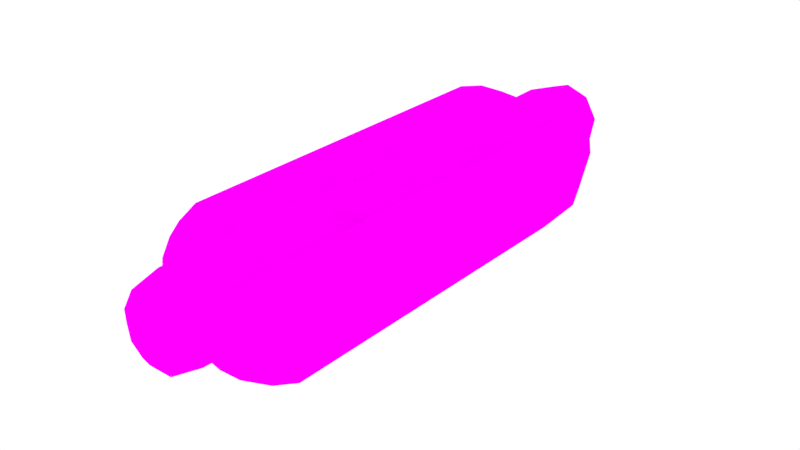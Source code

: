 # Source: Hotdog.blend  (saved by Blender 2.76.0; exported with 4.5.12 LTS)
import bpy
from mathutils import Matrix  # noqa: F401  (used for matrix-valued properties, if any)

bpy.ops.wm.read_factory_settings(use_empty=True)
scene = bpy.context.scene
scene.name = 'Scene'

# ---- collections
col_collection_1 = bpy.data.collections.new('Collection 1'); scene.collection.children.link(col_collection_1)

# ---- images (referenced by path relative to the original .blend; pixels are not part of the script)
import os
ASSET_DIR = os.environ.get("B2B_ASSET_DIR", "")  # directory of the original .blend (textures are referenced by path, not embedded)
HERE = os.path.dirname(os.path.abspath(__file__))  # packed textures are extracted next to this script under _unpacked/

def load_image(name, relpath, width, height, colorspace="sRGB"):
    """Load a texture the original file referenced (path relative to the .blend, or extracted next to this script)."""
    p = next((c for c in (os.path.join(HERE, relpath), os.path.join(ASSET_DIR, relpath)) if relpath and os.path.exists(c)), "")
    if p:
        img = bpy.data.images.load(p, check_existing=True)
        img.name = name
    else:  # same state as the original file: an image datablock whose file is absent (Cycles renders it pink)
        img = bpy.data.images.new(name, width, height)
        img.source = "FILE"
        img.filepath = "//" + (relpath or name)
    img.colorspace_settings.name = colorspace
    return img
img_hotdogtexture_png = load_image('HotDogTexture.png', 'Textures/HotDogTexture.png', 1024, 1024, 'sRGB')

# ---- materials (node trees are filled in below, after node groups)
mat_material_002 = bpy.data.materials.new('Material.002')
mat_material_002.alpha_threshold = 0.0
mat_material_002.roughness = 0.5

# ---- material node trees
mat_material_002.use_nodes = True; mat_material_002.node_tree.nodes.clear()
_N = mat_material_002.node_tree.nodes; _L = mat_material_002.node_tree.links
n0 = _N.new('ShaderNodeOutputMaterial'); n0.name = 'Material Output'; n0.location = (300, 300)
n1 = _N.new('ShaderNodeBsdfDiffuse'); n1.name = 'Diffuse BSDF'; n1.location = (10, 300)
n2 = _N.new('ShaderNodeTexImage'); n2.name = 'Image Texture'; n2.location = (-180, 300)
n2.width = 140
n2.image = img_hotdogtexture_png
_L.new(n1.outputs[0], n0.inputs[0])
_L.new(n2.outputs[0], n1.inputs[0])
n0.is_active_output = True

# ---- world
world_world = bpy.data.worlds.new('World'); scene.world = world_world
world_world.color = (1.0, 1.0, 1.0)
world_world.use_sun_shadow = False
world_world.sun_shadow_jitter_overblur = 0.0
world_world.cycles.sampling_method = 'MANUAL'
world_world.cycles.sample_map_resolution = 256

# ---- meshes
me_cylinder_001 = bpy.data.meshes.new('Cylinder.001')
me_cylinder_001.from_pydata([(0.1986, 0.4082, 2.99e-09), (0.1739, 0.4647, 0.0004404), (0.1669, 0.4647, 0.04639), (0.1907, 0.4082, 0.05082), (0.172, 0.4082, -0.1108), (0.1331, 0.5111, 0.03293), (0.1907, -2.221e-09, 0.05082), (0.1986, 7.214e-16, -1.65e-08), (0.1342, 0.4647, 0.08963), (0.1506, 0.4647, -0.09969), (0.172, 4.841e-09, -0.1108), (0.1387, 0.5111, -0.004214), (0.107, 0.5111, 0.06788), (0.1533, 0.4082, 0.09865), (0.1533, -4.312e-09, 0.09865), (0.1907, -0.4082, 0.05082), (0.1986, -0.4082, -3.27e-08), (0.09931, 0.4082, -0.1918), (0.172, -0.4082, -0.1108), (0.09931, 8.385e-09, -0.1918), (0.1042, 0.5375, -0.002472), (0.1, 0.5375, 0.02543), (0.0804, 0.5375, 0.05169), (0.1128, 0.4082, 0.08192), (0.1128, -3.581e-09, 0.08192), (0.1533, -0.4082, 0.09865), (0.1669, -0.4647, 0.04639), (0.09872, 0.4647, 0.0745), (0.07872, 0.5111, 0.05566), (0.1201, 0.5111, -0.07114), (0.08694, 0.4647, -0.173), (0.1739, -0.4647, 0.0004404), (0.09931, -0.4082, -0.1918), (3.28e-08, 9.682e-09, -0.2215), (3.28e-08, 0.4082, -0.2215), (0.0902, 0.5375, -0.05275), (0.07109, 0.5375, 0.04767), (0.05208, 0.5375, -0.09726), (2.506e-08, 0.5375, -0.1136), (-0.05208, 0.5375, -0.09726), (-0.0902, 0.5375, -0.05275), (-0.1042, 0.5375, -0.002472), (-0.1, 0.5375, 0.02543), (-0.0804, 0.5375, 0.05169), (-0.07279, 0.5375, 0.0484), (-0.09642, 0.5375, 0.00748), (-0.08491, 0.5375, -0.05774), (-0.03418, 0.5375, -0.1003), (0.03205, 0.5375, -0.1003), (0.08279, 0.5375, -0.05774), (0.09429, 0.5375, 0.00748), (0.06805, -2.151e-09, 0.04455), (0.07052, 0.4082, 0.04662), (0.1128, -0.4082, 0.08192), (0.1342, -0.4647, 0.08963), (0.1506, -0.4647, -0.09969), (3.28e-08, -0.4082, -0.2215), (-0.09931, 8.385e-09, -0.1918), (-0.09931, 0.4082, -0.1918), (0.06933, 0.5111, -0.1304), (0.09458, 0.5729, 0.007531), (0.0698, 0.5231, 0.04967), (2.878e-08, 0.5111, -0.1521), (-0.06933, 0.5111, -0.1304), (-0.1201, 0.5111, -0.07114), (-0.1387, 0.5111, -0.004214), (-0.1331, 0.5111, 0.03293), (-0.107, 0.5111, 0.06788), (-0.07132, 0.5211, 0.05069), (-0.0967, 0.5729, 0.007531), (-0.08517, 0.5729, -0.05789), (-0.03428, 0.5729, -0.1006), (0.03215, 0.5729, -0.1006), (0.08304, 0.5729, -0.05789), (0.06958, 0.448, 0.04888), (0.05831, -3.093e-09, 0.06142), (0.07052, -0.4082, 0.04662), (0.09872, -0.4647, 0.0745), (0.1331, -0.5111, 0.03293), (0.107, -0.5111, 0.06788), (0.0695, 0.4647, 0.04929), (0.07029, 0.5061, 0.04855), (3.62e-08, 0.4647, -0.1998), (0.1387, -0.5111, -0.004214), (0.08694, -0.4647, -0.173), (-0.09931, -0.4082, -0.1918), (-0.172, 4.841e-09, -0.1108), (-0.172, 0.4082, -0.1108), (0.06136, 0.5729, 0.06506), (-0.08694, 0.4647, -0.173), (-0.1506, 0.4647, -0.09969), (-0.1739, 0.4647, 0.0004404), (-0.1669, 0.4647, 0.04639), (-0.1342, 0.4647, 0.08963), (-0.07872, 0.5111, 0.05566), (-0.06349, 0.5729, 0.06506), (-0.08267, 0.6392, 0.005056), (-0.07283, 0.6392, -0.05077), (-0.02941, 0.6392, -0.0872), (0.02728, 0.6392, -0.0872), (0.0707, 0.6392, -0.05077), (0.08054, 0.6392, 0.005056), (0.07043, 0.5111, 0.0484), (0.06442, -0.2042, 0.05402), (0.06587, -0.206, 0.05153), (0.06458, -0.2097, 0.05382), (0.06958, -0.448, 0.04888), (0.07872, -0.5111, 0.05566), (0.1201, -0.5111, -0.07114), (3.62e-08, -0.4647, -0.1998), (-0.172, -0.4082, -0.1108), (-0.1986, 4.761e-15, -1.089e-07), (-0.1986, 0.4082, -8.943e-08), (0.0522, 0.6392, 0.05415), (-0.09872, 0.4647, 0.0745), (-0.07184, 0.5111, 0.04963), (-0.07092, 0.4647, 0.05051), (-0.05433, 0.6392, 0.05415), (-0.04969, 0.66, -0.0007589), (-0.04383, 0.66, -0.03402), (-0.01795, 0.66, -0.05573), (0.01583, 0.66, -0.05573), (0.0417, 0.66, -0.03402), (0.04756, 0.66, -0.0007589), (-0.001063, 0.5729, 0.08778), (-0.001063, 0.4211, 0.08652), (0.002229, 0.4281, 0.08538), (0.006145, 0.435, 0.08402), (0.01069, 0.443, 0.08243), (0.02198, 0.4504, 0.07838), (0.02719, 0.4532, 0.07651), (0.03586, 0.4455, 0.07329), (0.03389, 0.441, 0.07397), (0.02696, 0.4287, 0.07639), (0.01839, 0.4115, 0.07936), (0.002839, 0.3855, 0.08481), (0.0001765, 0.3817, 0.08574), (-0.0009648, 0.3809, 0.08615), (-0.001063, 0.3808, 0.08619), (-0.001063, 0.2862, 0.0854), (0.03022, 0.2556, 0.07376), (0.055, 0.2285, 0.06452), (0.05303, 0.2088, 0.06507), (0.05057, 0.1845, 0.06577), (0.04901, 0.1748, 0.06625), (0.04772, 0.1673, 0.06666), (0.04337, 0.1622, 0.0682), (0.03898, 0.1585, 0.06977), (0.0195, 0.1421, 0.07672), (-0.001063, 0.1292, 0.0841), (-0.001063, 0.04817, 0.08343), (0.003375, 0.04474, 0.08178), (0.01048, 0.0395, 0.07915), (0.02118, 0.0317, 0.0752), (0.03878, 0.01754, 0.06867), (0.04853, 0.009648, 0.06506), (0.04957, -3.232e-09, 0.0646), (0.0595, -0.2245, 0.06285), (0.06136, -0.5729, 0.06506), (0.05936, -0.1978, 0.06268), (0.0695, -0.4647, 0.04929), (0.07029, -0.5061, 0.04855), (0.0804, -0.5375, 0.05169), (0.1, -0.5375, 0.02543), (0.1042, -0.5375, -0.002472), (0.0902, -0.5375, -0.05275), (0.06933, -0.5111, -0.1304), (-0.08694, -0.4647, -0.173), (-0.1986, -0.4082, -1.251e-07), (-0.1907, -2.221e-09, 0.05082), (-0.1907, 0.4082, 0.05082), (-0.001063, 0.6392, 0.07353), (0.03068, 0.66, 0.02849), (-0.1533, 0.4082, 0.09865), (-0.1128, 0.4082, 0.08192), (-0.07126, 0.4776, 0.05011), (-0.07196, 0.4082, 0.04782), (-0.0328, 0.66, 0.02849), (-0.01939, 0.6672, -0.006102), (-0.01718, 0.6672, -0.01864), (-0.007429, 0.6672, -0.02682), (0.005302, 0.6672, -0.02682), (0.01505, 0.6672, -0.01864), (0.01726, 0.6672, -0.006102), (-0.06084, 0.07637, 0.06191), (-0.05665, 0.08952, 0.06354), (-0.04037, 0.1401, 0.06989), (-0.02379, 0.1538, 0.07603), (-0.009376, 0.1632, 0.08136), (-0.001063, 0.1684, 0.08443), (-0.001063, 0.2509, 0.08511), (-0.00588, 0.2535, 0.08338), (-0.02083, 0.2684, 0.07806), (-0.02874, 0.2799, 0.07528), (-0.04834, 0.344, 0.06867), (-0.04949, 0.3477, 0.06829), (-0.02131, 0.393, 0.07892), (-0.01966, 0.3956, 0.07954), (-0.01859, 0.3976, 0.07995), (-0.01758, 0.399, 0.08033), (-0.003177, 0.4193, 0.08574), (-0.001315, 0.3803, 0.08609), (-0.02322, 0.3424, 0.07781), (-0.01913, 0.3319, 0.07921), (-0.01347, 0.3184, 0.08115), (-0.00661, 0.2994, 0.08349), (-0.002237, 0.2876, 0.08499), (-0.008943, 0.1226, 0.08118), (-0.01961, 0.09589, 0.07707), (-0.02813, 0.07509, 0.0738), (-0.01122, 0.05823, 0.07981), (0.05184, -0.0202, 0.06394), (0.05475, -0.04418, 0.06308), (0.02048, -0.06244, 0.0757), (-0.001063, -0.07248, 0.08363), (-0.001063, -0.1429, 0.08421), (0.01098, -0.1561, 0.07994), (0.01976, -0.1634, 0.07681), (0.03774, -0.1785, 0.07039), (0.05827, -0.1969, 0.06307), (-0.001063, -0.5729, 0.08778), (0.05688, -0.2303, 0.06385), (0.04673, -0.2523, 0.06773), (0.02906, -0.2706, 0.07431), (0.01742, -0.2787, 0.07861), (0.007557, -0.2858, 0.08226), (-0.001063, -0.2877, 0.08542), (-0.001063, -0.3852, 0.08623), (0.02777, -0.4139, 0.07597), (0.05337, -0.446, 0.06692), (0.05453, -0.4546, 0.06657), (0.05444, -0.4551, 0.0666), (0.05083, -0.4658, 0.06801), (0.05027, -0.4663, 0.06821), (0.04849, -0.4676, 0.06887), (0.03933, -0.4747, 0.07227), (0.03894, -0.475, 0.07241), (0.03041, -0.4755, 0.07552), (0.02791, -0.4753, 0.07643), (0.02045, -0.4715, 0.07911), (0.005023, -0.4546, 0.08459), (-0.001063, -0.4481, 0.08675), (0.0698, -0.5231, 0.04967), (0.07043, -0.5111, 0.0484), (-0.07279, -0.5375, 0.0484), (-0.0804, -0.5375, 0.05169), (-0.1, -0.5375, 0.02543), (-0.1042, -0.5375, -0.002472), (-0.0902, -0.5375, -0.05275), (-0.05208, -0.5375, -0.09726), (2.506e-08, -0.5375, -0.1136), (0.05208, -0.5375, -0.09726), (0.07109, -0.5375, 0.04767), (0.09429, -0.5375, 0.00748), (0.08279, -0.5375, -0.05774), (0.03205, -0.5375, -0.1003), (-0.03418, -0.5375, -0.1003), (-0.08491, -0.5375, -0.05774), (-0.09642, -0.5375, 0.00748), (2.878e-08, -0.5111, -0.1521), (-0.1506, -0.4647, -0.09969), (-0.1907, -0.4082, 0.05082), (-0.1533, -4.312e-09, 0.09865), (-0.001063, 0.66, 0.04004), (0.0109, 0.6672, 0.004924), (-0.07186, 0.4287, 0.04832), (-0.06241, 0.06991, 0.05909), (-0.01303, 0.6672, 0.004924), (-0.001063, 0.6672, 0.009278), (0.001898, 0.171, 0.08337), (0.01807, 0.1841, 0.07759), (0.01923, 0.1935, 0.07725), (0.0224, 0.219, 0.07631), (0.01399, 0.2296, 0.07946), (-0.007311, -0.07618, 0.08139), (-0.007486, -0.07625, 0.08132), (-0.008197, -0.07654, 0.08107), (-0.02207, -0.1088, 0.07629), (-0.02373, -0.1127, 0.07572), (-0.02075, -0.116, 0.07683), (-0.06349, -0.5729, 0.06506), (-0.01309, -0.438, 0.08229), (-0.02964, -0.4243, 0.07615), (-0.05605, -0.3954, 0.06629), (-0.05933, -0.3687, 0.06488), (-0.06228, -0.3458, 0.06362), (-0.001063, -0.6392, 0.07353), (0.0522, -0.6392, 0.05415), (-0.008208, -0.2947, 0.08287), (-0.01209, -0.3107, 0.08159), (-0.01918, -0.3391, 0.07925), (-0.01657, -0.3455, 0.08025), (-0.007664, -0.3769, 0.08375), (-0.0967, -0.5729, 0.007531), (-0.07132, -0.5211, 0.05069), (-0.1331, -0.5111, 0.03293), (-0.107, -0.5111, 0.06788), (-0.1387, -0.5111, -0.004214), (-0.1201, -0.5111, -0.07114), (-0.06933, -0.5111, -0.1304), (0.09458, -0.5729, 0.007531), (0.08304, -0.5729, -0.05789), (0.03215, -0.5729, -0.1006), (-0.03428, -0.5729, -0.1006), (-0.08517, -0.5729, -0.05789), (-0.1739, -0.4647, 0.0004403), (-0.1533, -0.4082, 0.09865), (-0.1128, -3.581e-09, 0.08192), (-0.06948, -2.204e-09, 0.04575), (-0.06043, -3.093e-09, 0.06142), (-0.06235, 0.06794, 0.05916), (-0.06265, 0.06838, 0.05865), (-0.06267, 0.06843, 0.05862), (-0.06271, 0.06853, 0.05854), (-0.06265, 0.06888, 0.05865), (-0.06259, 0.06913, 0.05875), (-0.06262, -0.3422, 0.06297), (-0.06225, -0.3409, 0.06359), (-0.07196, -0.4082, 0.04782), (-0.05433, -0.6392, 0.05415), (-0.001063, -0.66, 0.04004), (0.03068, -0.66, 0.02849), (0.08054, -0.6392, 0.005056), (-0.07872, -0.5111, 0.05566), (-0.1342, -0.4647, 0.08963), (-0.1669, -0.4647, 0.04639), (0.0707, -0.6392, -0.05077), (0.02728, -0.6392, -0.0872), (-0.02941, -0.6392, -0.0872), (-0.07283, -0.6392, -0.05077), (-0.08267, -0.6392, 0.005056), (-0.1128, -0.4082, 0.08192), (-0.06078, 0.06562, 0.06184), (-0.07092, -0.4647, 0.05051), (-0.001063, -0.2435, 0.08505), (-0.001063, -0.193, 0.08463), (-0.006652, -0.1905, 0.08258), (-0.01553, -0.1829, 0.07928), (-0.02791, -0.1724, 0.07469), (-0.02991, -0.1698, 0.07394), (-0.03407, -0.1645, 0.07238), (-0.04273, -0.1484, 0.06909), (-0.05019, -0.1345, 0.06626), (-0.05324, -0.1268, 0.06509), (-0.05645, -0.1186, 0.06385), (-0.04585, -0.08771, 0.06746), (-0.04006, -0.07127, 0.06943), (-0.03668, -0.06728, 0.07062), (-0.03471, -0.06564, 0.07133), (-0.01984, -0.05378, 0.07664), (-0.0107, -0.04901, 0.07993), (-0.001357, -0.04384, 0.08329), (-0.001063, -0.04379, 0.08339), (-0.001063, -4.037e-09, 0.08303), (-0.05232, -0.3132, 0.06697), (-0.03678, -0.2752, 0.07231), (-0.02314, -0.2629, 0.07717), (-0.0328, -0.66, 0.02849), (-0.001063, -0.6672, 0.009278), (0.0109, -0.6672, 0.004923), (0.04756, -0.66, -0.0007589), (-0.07184, -0.5111, 0.04963), (-0.09872, -0.4647, 0.0745), (0.0417, -0.66, -0.03402), (0.01583, -0.66, -0.05573), (-0.01795, -0.66, -0.05573), (-0.04383, -0.66, -0.03402), (-0.04969, -0.66, -0.0007589), (-0.001063, 0.01086, 0.08312), (-0.002774, 0.01138, 0.0825), (-0.01086, 0.01668, 0.0796), (-0.02034, 0.02303, 0.0762), (-0.02357, 0.02632, 0.07506), (-0.03177, 0.03457, 0.07214), (-0.04003, 0.04344, 0.06921), (-0.07186, -0.4287, 0.04832), (-0.0001282, -0.2425, 0.0847), (0.01483, -0.2193, 0.07906), (0.01816, -0.215, 0.07782), (0.008178, -0.2035, 0.08135), (0.0108, -3.849e-09, 0.07871), (-0.00011, -0.04301, 0.08304), (0.01112, -0.03518, 0.07889), (0.02303, -0.02657, 0.07448), (0.01619, -0.006821, 0.07681), (0.01497, -0.003593, 0.07722), (-0.01303, -0.6672, 0.004923), (-0.01939, -0.6672, -0.006102), (-0.01718, -0.6672, -0.01864), (-0.007429, -0.6672, -0.02682), (0.005302, -0.6672, -0.02682), (0.01505, -0.6672, -0.01864), (0.01726, -0.6672, -0.006102), (-0.07126, -0.4776, 0.05011), (0.006367, 0.003833, 0.08036), (-0.009453, -0.3776, 0.09122), (-0.0269, -0.3397, 0.08698), (0.05519, -0.4446, 0.07552), (-0.01907, -0.3812, 0.102), (0.05281, -0.4464, 0.08675), (-0.01142, -0.2925, 0.08676), (-0.03906, -0.3405, 0.09025), (0.0545, -0.4547, 0.0846), (0.05643, -0.4532, 0.07552), (0.04582, -0.2521, 0.09212), (0.04631, -0.4515, 0.09497), (-0.03222, -0.3863, 0.1059), (0.04925, -0.4587, 0.09125), (0.05286, -0.4643, 0.08046), (0.05391, -0.4634, 0.07552), (0.05286, -0.4643, 0.07058), (0.03649, -0.2502, 0.1024), (0.04923, -0.2528, 0.07803), (-0.02016, -0.2866, 0.0896), (-0.05123, -0.3414, 0.08698), (0.03744, -0.4583, 0.09798), (0.04207, -0.4643, 0.09368), (0.05, -0.4665, 0.08408), (0.0651, -0.2061, 0.07678), (0.06881, -0.2054, 0.06269), (-0.04536, -0.3913, 0.102), (0.02857, -0.4652, 0.09497), (0.0349, -0.4699, 0.09125), (0.0461, -0.4695, 0.08541), (0.03933, -0.4747, 0.08046), (0.02374, -0.2475, 0.1062), (0.05496, -0.208, 0.08709), (-0.0289, -0.2806, 0.08676), (-0.06013, -0.342, 0.07806), (0.02207, -0.4703, 0.08675), (0.02964, -0.474, 0.0846), (0.04219, -0.4725, 0.08408), (0.008653, -0.1565, 0.08877), (-0.05498, -0.395, 0.09122), (0.011, -0.2448, 0.1024), (0.04112, -0.2106, 0.09087), (4.353e-05, -0.1581, 0.09753), (-0.0353, -0.2762, 0.07902), (-0.06339, -0.3423, 0.06586), (-0.0585, -0.3963, 0.07652), (0.03829, -0.4756, 0.07552), (-0.02603, -0.1131, 0.08666), (-0.02343, -0.1127, 0.07683), (0.001671, -0.2429, 0.09212), (0.02727, -0.2132, 0.08709), (-0.01172, -0.1603, 0.1007), (-0.03311, -0.1144, 0.09386), (-0.01053, -0.07616, 0.09138), (-0.008078, -0.07656, 0.08154), (-0.02348, -0.1625, 0.09753), (-0.04279, -0.1162, 0.09649), (-0.01721, -0.07505, 0.09858), (0.0537, -0.0436, 0.07828), (0.056, -0.04488, 0.06844), (-0.03209, -0.1641, 0.08877), (-0.05246, -0.1179, 0.09386), (-0.02635, -0.07354, 0.1012), (0.0474, -0.04011, 0.08547), (0.04692, 0.009014, 0.07828), (0.04937, 0.009981, 0.06844), (-0.05955, -0.1192, 0.08666), (-0.03524, -0.1647, 0.07681), (-0.03549, -0.07203, 0.09858), (0.03881, -0.03533, 0.08811), (0.04022, 0.006371, 0.08547), (0.00149, 0.04419, 0.08914), (-0.06214, -0.1197, 0.07683), (-0.04218, -0.07092, 0.09138), (0.03021, -0.03056, 0.08547), (0.03108, 0.002762, 0.08811), (-0.005394, 0.0422, 0.09634), (-0.02931, 0.07486, 0.07828), (-0.05955, -0.1192, 0.06699), (-0.04462, -0.07052, 0.08154), (0.02392, -0.02707, 0.07828), (0.02193, -0.0008475, 0.08547), (-0.0148, 0.03948, 0.09898), (-0.03638, 0.07352, 0.08547), (-0.009927, 0.1231, 0.08542), (-0.04218, -0.07092, 0.07171), (0.01523, -0.00349, 0.07828), (-0.0242, 0.03676, 0.09634), (-0.04604, 0.07169, 0.08811), (-0.01616, 0.1266, 0.09262), (0.04962, 0.1682, 0.08752), (0.05173, 0.1662, 0.07807), (-0.03109, 0.03476, 0.08914), (-0.0557, 0.06986, 0.08547), (-0.02467, 0.1314, 0.09526), (0.04355, 0.1721, 0.09431), (0.04932, 0.1666, 0.06848), (0.05362, 0.2281, 0.07772), (0.05601, 0.2288, 0.06844), (-0.06277, 0.06851, 0.07828), (-0.03361, 0.03404, 0.07931), (-0.03318, 0.1361, 0.09262), (0.03514, 0.1768, 0.09662), (0.0471, 0.2262, 0.08452), (-0.00295, 0.2874, 0.08776), (-0.008258, 0.2859, 0.09329), (-0.06536, 0.06802, 0.06844), (-0.03941, 0.1396, 0.08542), (0.02665, 0.181, 0.09382), (0.03819, 0.2236, 0.087), (-0.01551, 0.2838, 0.09531), (0.02928, 0.221, 0.08452), (-0.02276, 0.2816, 0.09329), (-0.02702, 0.3432, 0.08169), (-0.06277, 0.06851, 0.05861), (-0.04169, 0.1409, 0.07559), (0.02035, 0.1837, 0.08666), (0.02276, 0.2191, 0.07772), (-0.02807, 0.2801, 0.08776), (-0.03453, 0.3447, 0.08374), (-0.04203, 0.3462, 0.08169), (-0.03001, 0.2795, 0.08021), (-0.00196, 0.3877, 0.09166), (0.002385, 0.3857, 0.08673), (-0.04752, 0.3473, 0.07609), (-0.007896, 0.3903, 0.09347), (0.0263, 0.4293, 0.08479), (-0.01383, 0.393, 0.09166), (-0.04953, 0.3477, 0.06844), (0.02311, 0.4321, 0.08906), (0.02748, 0.4282, 0.07897), (-0.01818, 0.395, 0.08673), (0.01873, 0.436, 0.09062), (0.03539, 0.4459, 0.07566), (0.03352, 0.4476, 0.07815), (0.01436, 0.4398, 0.08906), (-0.01977, 0.3957, 0.07999), (0.03097, 0.4498, 0.07906), (0.02843, 0.4521, 0.07815), (0.01116, 0.4426, 0.08479)], [], [(1, 2, 3, 0), (0, 4, 9, 1), (2, 1, 11, 5), (3, 6, 7, 0), (2, 8, 13, 3), (0, 7, 10, 4), (5, 12, 8, 2), (13, 14, 6, 3), (15, 16, 7, 6), (1, 9, 29, 11), (4, 17, 30, 9), (16, 18, 10, 7), (4, 10, 19, 17), (5, 11, 20, 21), (12, 5, 21, 22), (23, 24, 14, 13), (25, 15, 6, 14), (15, 26, 31, 16), (8, 27, 23, 13), (12, 28, 27, 8), (16, 31, 55, 18), (18, 32, 19, 10), (17, 19, 33, 34), (11, 29, 35, 20), (36, 22, 21, 20, 35, 37, 38, 39, 40, 41, 42, 43, 44, 45, 46, 47, 48, 49, 50), (12, 22, 36, 61, 28), (51, 24, 23, 52), (53, 25, 14, 24), (25, 54, 26, 15), (9, 30, 59, 29), (17, 34, 82, 30), (18, 55, 84, 32), (32, 56, 33, 19), (34, 33, 57, 58), (29, 59, 37, 35), (59, 62, 38, 37), (62, 63, 39, 38), (63, 64, 40, 39), (64, 65, 41, 40), (65, 66, 42, 41), (66, 67, 43, 42), (44, 43, 67, 94, 68), (45, 44, 68, 115, 175, 116, 265, 176, 266, 184, 95, 69), (45, 69, 70, 46), (46, 70, 71, 47), (47, 71, 72, 48), (48, 72, 73, 49), (49, 73, 60, 50), (52, 23, 27, 74), (76, 53, 24, 51), (53, 77, 54, 25), (26, 78, 83, 31), (54, 79, 78, 26), (80, 27, 28, 81), (31, 83, 108, 55), (32, 84, 109, 56), (56, 85, 57, 33), (34, 58, 89, 82), (58, 57, 86, 87), (62, 59, 30, 82), (63, 62, 82, 89), (64, 63, 89, 90), (65, 64, 90, 91), (66, 65, 91, 92), (67, 66, 92, 93), (70, 69, 96, 97), (71, 70, 97, 98), (72, 71, 98, 99), (73, 72, 99, 100), (60, 73, 100, 101), (102, 28, 61), (74, 27, 80), (76, 51, 75, 103, 104, 105), (106, 77, 53, 76), (77, 107, 79, 54), (102, 61, 36, 50, 60, 88, 75, 51, 52, 74, 80, 81), (81, 28, 102), (55, 108, 166, 84), (56, 109, 167, 85), (85, 110, 86, 57), (58, 87, 90, 89), (87, 86, 111, 112), (88, 60, 101, 113), (93, 114, 94, 67), (68, 94, 115), (69, 95, 117, 96), (97, 96, 118, 119), (98, 97, 119, 120), (99, 98, 120, 121), (100, 99, 121, 122), (101, 100, 122, 123), (124, 125, 126, 127, 128, 129, 130, 131, 132, 133, 134, 135, 136, 137, 138, 139, 140, 141, 142, 143, 144, 145, 146, 147, 148, 149, 150, 151, 152, 153, 154, 155, 156, 75, 88), (103, 75, 159), (252, 242, 243, 161, 160, 106, 76, 105, 157, 158, 300, 253), (160, 77, 106), (161, 107, 77, 160), (79, 162, 163, 78), (78, 163, 164, 83), (79, 107, 242, 252, 162), (83, 164, 165, 108), (84, 166, 259, 109), (85, 167, 260, 110), (110, 168, 111, 86), (87, 112, 91, 90), (112, 111, 169, 170), (124, 88, 113, 171), (113, 101, 123, 172), (92, 91, 112, 170), (93, 92, 170, 173), (114, 93, 173, 174), (115, 94, 114, 175), (95, 124, 171, 117), (96, 117, 177, 118), (119, 118, 178, 179), (120, 119, 179, 180), (121, 120, 180, 181), (122, 121, 181, 182), (123, 122, 182, 183), (95, 184, 185, 186, 187, 188, 189, 190, 191, 192, 193, 194, 195, 196, 197, 198, 199, 200, 125, 124), (139, 138, 201, 202, 203, 204, 205, 206), (150, 149, 207, 208, 209, 210), (159, 75, 156, 211, 212, 213, 214, 215, 216, 217, 218, 219), (220, 158, 157, 221, 222, 223, 224, 225, 226, 227, 228, 229, 230, 231, 232, 233, 234, 235, 236, 237, 238, 239, 240, 241), (243, 107, 161), (244, 245, 246, 247, 248, 249, 250, 251, 165, 164, 163, 162, 252, 253, 254, 255, 256, 257, 258), (108, 165, 251, 166), (109, 259, 299, 167), (110, 260, 305, 168), (168, 261, 169, 111), (170, 169, 262, 173), (171, 113, 172, 263), (172, 123, 183, 264), (116, 114, 174, 265), (175, 114, 116), (117, 171, 263, 177), (118, 177, 267, 178), (268, 264, 183, 182, 181, 180, 179, 178, 267), (190, 189, 269, 270, 271, 272, 273), (215, 214, 274, 275, 276, 277, 278, 279), (280, 220, 241, 281, 282, 283, 284, 285), (220, 286, 287, 158), (227, 226, 288, 289, 290, 291, 292), (242, 107, 243), (293, 280, 285, 316, 317, 309, 308, 318, 375, 333, 393, 361, 294, 244, 258), (244, 294, 323, 296, 245), (295, 246, 245, 296), (297, 247, 246, 295), (298, 248, 247, 297), (299, 249, 248, 298), (259, 250, 249, 299), (166, 251, 250, 259), (253, 300, 301, 254), (254, 301, 302, 255), (255, 302, 303, 256), (256, 303, 304, 257), (257, 304, 293, 258), (167, 299, 298, 260), (168, 305, 325, 261), (261, 306, 262, 169), (173, 262, 307, 174), (263, 172, 264, 268), (265, 174, 176), (176, 308, 309, 310, 311, 312, 313, 314, 315, 266), (177, 263, 268, 267), (280, 319, 286, 220), (286, 320, 321, 287), (158, 287, 322, 300), (296, 324, 325, 295), (295, 325, 305, 297), (297, 305, 260, 298), (300, 322, 326, 301), (301, 326, 327, 302), (302, 327, 328, 303), (303, 328, 329, 304), (304, 329, 330, 293), (261, 325, 324, 306), (306, 331, 307, 262), (176, 174, 307, 308), (310, 309, 332), (334, 335, 336, 337, 338, 339, 340, 341, 342, 343, 344, 345, 346, 347, 348, 349, 350, 351, 352, 353, 309, 317, 354, 355, 356), (293, 330, 319, 280), (319, 357, 320, 286), (320, 358, 359, 321), (287, 321, 360, 322), (361, 323, 294), (324, 296, 323, 362), (322, 360, 363, 326), (326, 363, 364, 327), (327, 364, 365, 328), (328, 365, 366, 329), (329, 366, 367, 330), (306, 324, 362, 331), (308, 307, 331, 318), (332, 309, 353, 368, 369, 370, 371, 372, 373, 374), (335, 334, 376, 377, 378, 379), (380, 353, 352, 381, 382, 383, 384, 385), (330, 367, 357, 319), (357, 386, 358, 320), (358, 386, 387, 388, 389, 390, 391, 392, 359), (321, 359, 392, 360), (393, 362, 323, 361), (360, 392, 391, 363), (363, 391, 390, 364), (364, 390, 389, 365), (365, 389, 388, 366), (366, 388, 387, 367), (318, 331, 375), (368, 353, 380, 394), (375, 331, 362, 333), (367, 387, 386, 357), (333, 362, 393), (291, 395, 292), (290, 396, 398, 395, 291), (292, 395, 399, 397, 228, 227), (289, 396, 290), (228, 397, 229), (288, 400, 396, 289), (395, 398, 405, 399), (396, 401, 406, 398), (397, 399, 402, 403), (229, 397, 403, 230), (225, 404, 411, 400, 288, 226), (396, 400, 413, 401), (399, 405, 407, 402), (403, 402, 408, 409), (230, 403, 409, 410, 231), (224, 412, 404, 225), (398, 406, 415, 405), (401, 414, 420, 406), (405, 415, 416, 407), (402, 407, 417, 408), (409, 408, 233, 232, 410), (231, 410, 232), (400, 411, 425, 413), (404, 418, 426, 411), (223, 412, 224), (412, 419, 418, 404), (401, 413, 427, 414), (415, 421, 422, 416), (407, 416, 423, 417), (222, 412, 223), (412, 221, 157, 105, 104, 419), (406, 420, 421, 415), (414, 428, 433, 420), (421, 429, 430, 422), (416, 422, 431, 423), (423, 431, 424, 234, 233, 408, 417), (413, 425, 434, 427), (411, 426, 435, 425), (418, 432, 436, 426), (217, 418, 419, 218), (221, 412, 222), (419, 104, 103, 159, 219), (414, 427, 437, 428), (420, 433, 429, 421), (238, 430, 429, 239), (422, 430, 424, 431), (234, 424, 235), (216, 432, 418, 217), (218, 419, 219), (428, 438, 439, 433), (429, 433, 439, 281, 241, 240), (237, 440, 424, 430, 238), (429, 240, 239), (235, 424, 440, 236), (427, 434, 443, 437), (425, 435, 444, 434), (426, 436, 445, 435), (432, 441, 446, 436), (279, 442, 441, 432, 216, 215), (428, 437, 355, 354, 438), (281, 439, 282), (236, 440, 237), (278, 442, 279), (439, 438, 316, 285, 284), (282, 439, 283), (355, 437, 443, 356), (434, 444, 378, 377, 443), (435, 445, 449, 444), (436, 446, 450, 445), (441, 447, 451, 446), (442, 448, 447, 441), (277, 442, 278), (316, 438, 354, 317), (283, 439, 284), (356, 443, 376, 334), (276, 448, 442, 277), (376, 443, 377), (378, 444, 449, 379), (445, 450, 455, 449), (446, 451, 456, 450), (447, 452, 457, 451), (213, 453, 452, 447, 448, 274, 214), (275, 448, 276), (379, 449, 454, 336, 335), (448, 275, 274), (212, 453, 213), (449, 455, 460, 454), (336, 454, 337), (450, 456, 462, 455), (451, 457, 463, 456), (452, 458, 464, 457), (453, 459, 458, 452), (211, 453, 212), (337, 454, 461, 338), (453, 211, 156, 155, 459), (454, 460, 466, 461), (455, 462, 467, 460), (338, 461, 339), (456, 463, 468, 462), (457, 464, 469, 463), (458, 465, 470, 464), (152, 458, 459, 153), (154, 459, 155), (339, 461, 340), (151, 465, 458, 152), (153, 459, 154), (340, 461, 466, 341), (460, 467, 473, 466), (462, 468, 474, 381, 352, 351, 467), (463, 469, 475, 468), (464, 470, 476, 469), (465, 471, 477, 470), (465, 151, 150, 210), (341, 466, 472, 342), (209, 471, 465, 210), (466, 473, 479, 472), (342, 472, 343), (473, 467, 351, 350), (468, 475, 480, 474), (381, 474, 382), (469, 476, 481, 475), (470, 477, 482, 476), (471, 478, 483, 477), (208, 471, 209), (343, 472, 344), (473, 350, 349), (382, 474, 383), (207, 478, 471, 208), (344, 472, 479, 345), (348, 479, 473, 349), (383, 474, 480, 384), (475, 481, 486, 369, 368, 394, 480), (476, 482, 487, 481), (477, 483, 488, 482), (478, 484, 489, 483), (148, 485, 484, 478, 207, 149), (345, 479, 346), (347, 479, 348), (384, 480, 385), (147, 490, 485, 148), (346, 479, 347), (385, 480, 394, 380), (481, 487, 493, 486), (369, 486, 370), (482, 488, 495, 487), (483, 489, 496, 488), (484, 491, 497, 489), (485, 492, 491, 484), (146, 490, 147), (142, 485, 490, 143), (370, 486, 494, 371), (141, 492, 485, 142), (145, 490, 146), (143, 490, 144), (486, 493, 500, 494), (487, 495, 501, 493), (371, 494, 372), (488, 496, 502, 495), (489, 497, 503, 496), (497, 491, 498, 499), (491, 492, 140, 139, 206, 498), (140, 492, 141), (144, 490, 145), (372, 494, 373), (503, 497, 499, 504), (203, 499, 498, 204), (205, 498, 206), (373, 494, 500, 374), (493, 501, 509, 500), (495, 502, 510, 501), (496, 503, 505, 502), (505, 503, 504, 506), (499, 507, 513, 504), (202, 507, 499, 203), (204, 498, 205), (374, 500, 508, 311, 310, 332), (511, 505, 506, 512, 191, 190, 273), (504, 513, 514, 506), (507, 202, 201), (508, 500, 509, 185, 184, 266, 315), (311, 508, 312), (509, 501, 510, 269, 189, 188), (272, 511, 273), (511, 510, 502, 505), (506, 514, 518, 512), (191, 512, 515, 192), (507, 516, 519, 513), (507, 201, 138, 137, 517, 516), (508, 315, 314), (185, 509, 186), (312, 508, 313), (509, 188, 187), (269, 510, 270), (271, 511, 272), (270, 510, 511, 271), (512, 518, 522, 515), (192, 515, 193), (513, 519, 521, 514), (136, 517, 137), (517, 520, 523, 516), (313, 508, 314), (186, 509, 187), (514, 521, 525, 518), (193, 515, 522, 194), (516, 523, 526, 519), (135, 517, 136), (520, 517, 135, 134, 524), (518, 525, 530, 522), (194, 522, 195), (519, 526, 529, 521), (523, 520, 527, 528), (131, 527, 520, 524, 132), (521, 529, 533, 126, 125, 200, 525), (195, 522, 530, 196), (526, 523, 528, 531), (133, 524, 134), (130, 532, 531, 528, 527, 131), (132, 524, 133), (530, 525, 200, 199), (196, 530, 197), (529, 526, 531, 532), (129, 533, 529, 532, 130), (126, 533, 127), (530, 199, 198), (197, 530, 198), (128, 533, 129), (127, 533, 128)])
_uv = me_cylinder_001.uv_layers.new(name='UVMap')
_uv.uv.foreach_set('vector', [0.5336, 0.5102, 0.4977, 0.5102, 0.4977, 0.4742, 0.5336, 0.4742, 0.4977, 0.4742, 0.5336, 0.4742, 0.5336, 0.5102, 0.4977, 0.5102, 0.4977, 0.4742, 0.5336, 0.4742, 0.5336, 0.5102, 0.4977, 0.5102, 0.4977, 0.4742, 0.5336, 0.4742, 0.5336, 0.5102, 0.4977, 0.5102, 0.5336, 0.5102, 0.4977, 0.5102, 0.4977, 0.4742, 0.5336, 0.4742, 0.4977, 0.4742, 0.5336, 0.4742, 0.5336, 0.5102, 0.4977, 0.5102, 0.5336, 0.5102, 0.4977, 0.5102, 0.4977, 0.4742, 0.5336, 0.4742, 0.4977, 0.4742, 0.5336, 0.4742, 0.5336, 0.5102, 0.4977, 0.5102, 0.4977, 0.4742, 0.5336, 0.4742, 0.5336, 0.5102, 0.4977, 0.5102, 0.4977, 0.4742, 0.5336, 0.4742, 0.5336, 0.5102, 0.4977, 0.5102, 0.4977, 0.4742, 0.5336, 0.4742, 0.5336, 0.5102, 0.4977, 0.5102, 0.4977, 0.4742, 0.5336, 0.4742, 0.5336, 0.5102, 0.4977, 0.5102, 0.4977, 0.4742, 0.5336, 0.4742, 0.5336, 0.5102, 0.4977, 0.5102, 0.4977, 0.4742, 0.5336, 0.4742, 0.5336, 0.5102, 0.4977, 0.5102, 0.4977, 0.4742, 0.5336, 0.4742, 0.5336, 0.5102, 0.4977, 0.5102, 0.4977, 0.4742, 0.5336, 0.4742, 0.5336, 0.5102, 0.4977, 0.5102, 0.4977, 0.4742, 0.5336, 0.4742, 0.5336, 0.5102, 0.4977, 0.5102, 0.4977, 0.4742, 0.5336, 0.4742, 0.5336, 0.5102, 0.4977, 0.5102, 0.5336, 0.5102, 0.4977, 0.5102, 0.4977, 0.4742, 0.5336, 0.4742, 0.5336, 0.5102, 0.4977, 0.5102, 0.4977, 0.4742, 0.5336, 0.4742, 0.4977, 0.4742, 0.5336, 0.4742, 0.5336, 0.5102, 0.4977, 0.5102, 0.4977, 0.4742, 0.5336, 0.4742, 0.5336, 0.5102, 0.4977, 0.5102, 0.4977, 0.4742, 0.5336, 0.4742, 0.5336, 0.5102, 0.4977, 0.5102, 0.4977, 0.4742, 0.5336, 0.4742, 0.5336, 0.5102, 0.4977, 0.5102, 0.5269, 0.5056, 0.5297, 0.5034, 0.5331, 0.4962, 0.5331, 0.4882, 0.5297, 0.481, 0.5234, 0.476, 0.5156, 0.4742, 0.5078, 0.476, 0.5016, 0.481, 0.4981, 0.4882, 0.4981, 0.4962, 0.5016, 0.5034, 0.5038, 0.5052, 0.4996, 0.4922, 0.5024, 0.4805, 0.5105, 0.4759, 0.5204, 0.4759, 0.5285, 0.4807, 0.5312, 0.4926, 0.5336, 0.4742, 0.5336, 0.5102, 0.5179, 0.5102, 0.4977, 0.4906, 0.4977, 0.4742, 0.5336, 0.4959, 0.5336, 0.5102, 0.4977, 0.5102, 0.4977, 0.4967, 0.4977, 0.4742, 0.5336, 0.4742, 0.5336, 0.5102, 0.4977, 0.5102, 0.4977, 0.4742, 0.5336, 0.4742, 0.5336, 0.5102, 0.4977, 0.5102, 0.4977, 0.4742, 0.5336, 0.4742, 0.5336, 0.5102, 0.4977, 0.5102, 0.4977, 0.4742, 0.5336, 0.4742, 0.5336, 0.5102, 0.4977, 0.5102, 0.4977, 0.4742, 0.5336, 0.4742, 0.5336, 0.5102, 0.4977, 0.5102, 0.4977, 0.4742, 0.5336, 0.4742, 0.5336, 0.5102, 0.4977, 0.5102, 0.4977, 0.4742, 0.5336, 0.4742, 0.5336, 0.5102, 0.4977, 0.5102, 0.4977, 0.4742, 0.5336, 0.4742, 0.5336, 0.5102, 0.4977, 0.5102, 0.4977, 0.4742, 0.5336, 0.4742, 0.5336, 0.5102, 0.4977, 0.5102, 0.4977, 0.4742, 0.5336, 0.4742, 0.5336, 0.5102, 0.4977, 0.5102, 0.4977, 0.4742, 0.5336, 0.4742, 0.5336, 0.5102, 0.4977, 0.5102, 0.4977, 0.4742, 0.5336, 0.4742, 0.5336, 0.5102, 0.4977, 0.5102, 0.4977, 0.4742, 0.5336, 0.4742, 0.5336, 0.5102, 0.4977, 0.5102, 0.4977, 0.4742, 0.5336, 0.4742, 0.5336, 0.5102, 0.4977, 0.5102, 0.5105, 0.5102, 0.4977, 0.5102, 0.4977, 0.4742, 0.5336, 0.4742, 0.5336, 0.4878, 0.2773, 0.9375, 0.2773, 0.9375, 0.2773, 0.9375, 0.2773, 0.9375, 0.2773, 0.9375, 0.2773, 0.9375, 0.2773, 0.9375, 0.2773, 0.9375, 0.2773, 0.9375, 0.2773, 0.9375, 0.2773, 0.9375, 0.2773, 0.9375, 0.2773, 0.9375, 0.2773, 0.9375, 0.2773, 0.9375, 0.2773, 0.9375, 0.2773, 0.9375, 0.2773, 0.9375, 0.2773, 0.9375, 0.2773, 0.9375, 0.2773, 0.9375, 0.2773, 0.9375, 0.2773, 0.9375, 0.2773, 0.9375, 0.2773, 0.9375, 0.2773, 0.9375, 0.2773, 0.9375, 0.2773, 0.9375, 0.2773, 0.9375, 0.2773, 0.9375, 0.2773, 0.9375, 0.2773, 0.9375, 0.5201, 0.4742, 0.5336, 0.4742, 0.5336, 0.5102, 0.5221, 0.4996, 0.5201, 0.4742, 0.5336, 0.4742, 0.5336, 0.5102, 0.5193, 0.5102, 0.4977, 0.4742, 0.5336, 0.4742, 0.5336, 0.5102, 0.4977, 0.5102, 0.4977, 0.4742, 0.5336, 0.4742, 0.5336, 0.5102, 0.4977, 0.5102, 0.4977, 0.4742, 0.5336, 0.4742, 0.5336, 0.5102, 0.4977, 0.5102, 0.523, 0.4742, 0.5336, 0.4742, 0.5336, 0.5102, 0.5291, 0.5063, 0.4977, 0.4742, 0.5336, 0.4742, 0.5336, 0.5102, 0.4977, 0.5102, 0.4977, 0.4742, 0.5336, 0.4742, 0.5336, 0.5102, 0.4977, 0.5102, 0.4977, 0.4742, 0.5336, 0.4742, 0.5336, 0.5102, 0.4977, 0.5102, 0.4977, 0.4742, 0.5336, 0.4742, 0.5336, 0.5102, 0.4977, 0.5102, 0.4977, 0.4742, 0.5336, 0.4742, 0.5336, 0.5102, 0.4977, 0.5102, 0.5336, 0.5102, 0.4977, 0.5102, 0.4977, 0.4742, 0.5336, 0.4742, 0.5336, 0.5102, 0.4977, 0.5102, 0.4977, 0.4742, 0.5336, 0.4742, 0.5336, 0.5102, 0.4977, 0.5102, 0.4977, 0.4742, 0.5336, 0.4742, 0.5336, 0.5102, 0.4977, 0.5102, 0.4977, 0.4742, 0.5336, 0.4742, 0.5336, 0.5102, 0.4977, 0.5102, 0.4977, 0.4742, 0.5336, 0.4742, 0.5336, 0.5102, 0.4977, 0.5102, 0.4977, 0.4742, 0.5336, 0.4742, 0.2773, 0.9375, 0.2773, 0.9375, 0.2773, 0.9375, 0.2773, 0.9375, 0.2773, 0.9375, 0.2773, 0.9375, 0.2773, 0.9375, 0.2773, 0.9375, 0.2773, 0.9375, 0.2773, 0.9375, 0.2773, 0.9375, 0.2773, 0.9375, 0.2773, 0.9375, 0.2773, 0.9375, 0.2773, 0.9375, 0.2773, 0.9375, 0.2773, 0.9375, 0.2773, 0.9375, 0.2773, 0.9375, 0.2773, 0.9375, 0.5298, 0.4742, 0.5336, 0.4742, 0.5336, 0.4906, 0.5221, 0.4996, 0.5336, 0.5102, 0.523, 0.5102, 0.2773, 0.9375, 0.2773, 0.9375, 0.2773, 0.9375, 0.2773, 0.9375, 0.2773, 0.9375, 0.2773, 0.9375, 0.523, 0.4987, 0.5336, 0.5102, 0.4977, 0.5102, 0.4977, 0.4967, 0.4977, 0.4742, 0.5336, 0.4742, 0.5336, 0.5102, 0.4977, 0.5102, 0.2773, 0.9375, 0.2773, 0.9375, 0.2773, 0.9375, 0.2773, 0.9375, 0.2773, 0.9375, 0.2773, 0.9375, 0.2773, 0.9375, 0.2773, 0.9375, 0.2773, 0.9375, 0.2773, 0.9375, 0.2773, 0.9375, 0.2773, 0.9375, 0.5291, 0.5063, 0.5336, 0.5102, 0.5298, 0.5102, 0.4977, 0.4742, 0.5336, 0.4742, 0.5336, 0.5102, 0.4977, 0.5102, 0.4977, 0.4742, 0.5336, 0.4742, 0.5336, 0.5102, 0.4977, 0.5102, 0.4977, 0.4742, 0.5336, 0.4742, 0.5336, 0.5102, 0.4977, 0.5102, 0.4977, 0.4742, 0.5336, 0.4742, 0.5336, 0.5102, 0.4977, 0.5102, 0.4977, 0.4742, 0.5336, 0.4742, 0.5336, 0.5102, 0.4977, 0.5102, 0.2773, 0.9375, 0.2773, 0.9375, 0.2773, 0.9375, 0.2773, 0.9375, 0.4977, 0.4742, 0.5336, 0.4742, 0.5336, 0.5102, 0.4977, 0.5102, 0.4977, 0.4878, 0.4977, 0.4742, 0.5008, 0.4742, 0.2773, 0.9375, 0.2773, 0.9375, 0.2773, 0.9375, 0.2773, 0.9375, 0.2773, 0.9375, 0.2773, 0.9375, 0.2773, 0.9375, 0.2773, 0.9375, 0.2773, 0.9375, 0.2773, 0.9375, 0.2773, 0.9375, 0.2773, 0.9375, 0.2773, 0.9375, 0.2773, 0.9375, 0.2773, 0.9375, 0.2773, 0.9375, 0.2773, 0.9375, 0.2773, 0.9375, 0.2773, 0.9375, 0.2773, 0.9375, 0.2773, 0.9375, 0.2773, 0.9375, 0.2773, 0.9375, 0.2773, 0.9375, 0.2773, 0.9375, 0.2773, 0.9375, 0.2773, 0.9375, 0.2773, 0.9375, 0.2773, 0.9375, 0.2773, 0.9375, 0.2773, 0.9375, 0.2773, 0.9375, 0.2773, 0.9375, 0.2773, 0.9375, 0.2773, 0.9375, 0.2773, 0.9375, 0.2773, 0.9375, 0.2773, 0.9375, 0.2773, 0.9375, 0.2773, 0.9375, 0.2773, 0.9375, 0.2773, 0.9375, 0.2773, 0.9375, 0.2773, 0.9375, 0.2773, 0.9375, 0.2773, 0.9375, 0.2773, 0.9375, 0.2773, 0.9375, 0.2773, 0.9375, 0.2773, 0.9375, 0.2773, 0.9375, 0.2773, 0.9375, 0.2773, 0.9375, 0.2773, 0.9375, 0.2773, 0.9375, 0.2773, 0.9375, 0.2773, 0.9375, 0.2773, 0.9375, 0.2773, 0.9375, 0.2773, 0.9375, 0.2773, 0.9375, 0.2773, 0.9375, 0.2773, 0.9375, 0.2773, 0.9375, 0.2773, 0.9375, 0.2773, 0.9375, 0.2773, 0.9375, 0.2773, 0.9375, 0.2773, 0.9375, 0.2773, 0.9375, 0.2773, 0.9375, 0.2773, 0.9375, 0.2773, 0.9375, 0.2773, 0.9375, 0.5336, 0.4995, 0.5336, 0.5102, 0.523, 0.4987, 0.5297, 0.5056, 0.5336, 0.5102, 0.4977, 0.5102, 0.4977, 0.4995, 0.4977, 0.4742, 0.5336, 0.4742, 0.5336, 0.5102, 0.4977, 0.5102, 0.4977, 0.4742, 0.5336, 0.4742, 0.5336, 0.5102, 0.4977, 0.5102, 0.4977, 0.5102, 0.4977, 0.4742, 0.514, 0.4742, 0.5336, 0.4944, 0.5336, 0.5102, 0.4977, 0.4742, 0.5336, 0.4742, 0.5336, 0.5102, 0.4977, 0.5102, 0.4977, 0.4742, 0.5336, 0.4742, 0.5336, 0.5102, 0.4977, 0.5102, 0.4977, 0.4742, 0.5336, 0.4742, 0.5336, 0.5102, 0.4977, 0.5102, 0.4977, 0.4742, 0.5336, 0.4742, 0.5336, 0.5102, 0.4977, 0.5102, 0.4977, 0.4742, 0.5336, 0.4742, 0.5336, 0.5102, 0.4977, 0.5102, 0.4977, 0.4742, 0.5336, 0.4742, 0.5336, 0.5102, 0.4977, 0.5102, 0.2773, 0.9375, 0.2773, 0.9375, 0.2773, 0.9375, 0.2773, 0.9375, 0.2773, 0.9375, 0.2773, 0.9375, 0.2773, 0.9375, 0.2773, 0.9375, 0.5336, 0.5102, 0.4977, 0.5102, 0.4977, 0.4742, 0.5336, 0.4742, 0.5336, 0.5102, 0.4977, 0.5102, 0.4977, 0.4742, 0.5336, 0.4742, 0.5336, 0.5102, 0.4977, 0.5102, 0.4977, 0.4742, 0.5336, 0.4742, 0.5008, 0.5102, 0.4977, 0.5102, 0.4977, 0.4742, 0.506, 0.4842, 0.2773, 0.9375, 0.2773, 0.9375, 0.2773, 0.9375, 0.2773, 0.9375, 0.2773, 0.9375, 0.2773, 0.9375, 0.2773, 0.9375, 0.2773, 0.9375, 0.2773, 0.9375, 0.2773, 0.9375, 0.2773, 0.9375, 0.2773, 0.9375, 0.2773, 0.9375, 0.2773, 0.9375, 0.2773, 0.9375, 0.2773, 0.9375, 0.2773, 0.9375, 0.2773, 0.9375, 0.2773, 0.9375, 0.2773, 0.9375, 0.2773, 0.9375, 0.2773, 0.9375, 0.2773, 0.9375, 0.2773, 0.9375, 0.2773, 0.9375, 0.2773, 0.9375, 0.2773, 0.9375, 0.2773, 0.9375, 0.2773, 0.9375, 0.2773, 0.9375, 0.2773, 0.9375, 0.2773, 0.9375, 0.2773, 0.9375, 0.2773, 0.9375, 0.2773, 0.9375, 0.2773, 0.9375, 0.2773, 0.9375, 0.2773, 0.9375, 0.2773, 0.9375, 0.2773, 0.9375, 0.2773, 0.9375, 0.2773, 0.9375, 0.2773, 0.9375, 0.2773, 0.9375, 0.2773, 0.9375, 0.2773, 0.9375, 0.2773, 0.9375, 0.2773, 0.9375, 0.2773, 0.9375, 0.2773, 0.9375, 0.2773, 0.9375, 0.2773, 0.9375, 0.2773, 0.9375, 0.2773, 0.9375, 0.2773, 0.9375, 0.2773, 0.9375, 0.2773, 0.9375, 0.2773, 0.9375, 0.2773, 0.9375, 0.2773, 0.9375, 0.2773, 0.9375, 0.2773, 0.9375, 0.2773, 0.9375, 0.2773, 0.9375, 0.2773, 0.9375, 0.2773, 0.9375, 0.2773, 0.9375, 0.2773, 0.9375, 0.2773, 0.9375, 0.2773, 0.9375, 0.2773, 0.9375, 0.2773, 0.9375, 0.2773, 0.9375, 0.2773, 0.9375, 0.2773, 0.9375, 0.2773, 0.9375, 0.2773, 0.9375, 0.2773, 0.9375, 0.2773, 0.9375, 0.2773, 0.9375, 0.2773, 0.9375, 0.2773, 0.9375, 0.2773, 0.9375, 0.2773, 0.9375, 0.2773, 0.9375, 0.2773, 0.9375, 0.2773, 0.9375, 0.2773, 0.9375, 0.2773, 0.9375, 0.2773, 0.9375, 0.2773, 0.9375, 0.2773, 0.9375, 0.2773, 0.9375, 0.2773, 0.9375, 0.2773, 0.9375, 0.2773, 0.9375, 0.2773, 0.9375, 0.2773, 0.9375, 0.5336, 0.5064, 0.5336, 0.5102, 0.5297, 0.5056, 0.5274, 0.5052, 0.5297, 0.5034, 0.5331, 0.4962, 0.5331, 0.4882, 0.5297, 0.481, 0.5234, 0.476, 0.5156, 0.4742, 0.5078, 0.476, 0.5016, 0.481, 0.4981, 0.4882, 0.4981, 0.4962, 0.5016, 0.5034, 0.5043, 0.5056, 0.5001, 0.4926, 0.5028, 0.4807, 0.5108, 0.4759, 0.5207, 0.4759, 0.5288, 0.4805, 0.5316, 0.4922, 0.4977, 0.4742, 0.5336, 0.4742, 0.5336, 0.5102, 0.4977, 0.5102, 0.4977, 0.4742, 0.5336, 0.4742, 0.5336, 0.5102, 0.4977, 0.5102, 0.4977, 0.4742, 0.5336, 0.4742, 0.5336, 0.5102, 0.4977, 0.5102, 0.4977, 0.4742, 0.5336, 0.4742, 0.5336, 0.5102, 0.4977, 0.5102, 0.4977, 0.4742, 0.5336, 0.4742, 0.5336, 0.5102, 0.4977, 0.5102, 0.2773, 0.9375, 0.2773, 0.9375, 0.2773, 0.9375, 0.2773, 0.9375, 0.2773, 0.9375, 0.2773, 0.9375, 0.2773, 0.9375, 0.2773, 0.9375, 0.5078, 0.5102, 0.4977, 0.5102, 0.4977, 0.4742, 0.5097, 0.4872, 0.506, 0.4842, 0.4977, 0.4742, 0.5078, 0.4742, 0.2773, 0.9375, 0.2773, 0.9375, 0.2773, 0.9375, 0.2773, 0.9375, 0.2773, 0.9375, 0.2773, 0.9375, 0.2773, 0.9375, 0.2773, 0.9375, 0.2773, 0.9375, 0.2773, 0.9375, 0.2773, 0.9375, 0.2773, 0.9375, 0.2773, 0.9375, 0.2773, 0.9375, 0.2773, 0.9375, 0.2773, 0.9375, 0.2773, 0.9375, 0.2773, 0.9375, 0.2773, 0.9375, 0.2773, 0.9375, 0.2773, 0.9375, 0.2773, 0.9375, 0.2773, 0.9375, 0.2773, 0.9375, 0.2773, 0.9375, 0.2773, 0.9375, 0.2773, 0.9375, 0.2773, 0.9375, 0.2773, 0.9375, 0.2773, 0.9375, 0.2773, 0.9375, 0.2773, 0.9375, 0.2773, 0.9375, 0.2773, 0.9375, 0.2773, 0.9375, 0.2773, 0.9375, 0.2773, 0.9375, 0.2773, 0.9375, 0.2773, 0.9375, 0.2773, 0.9375, 0.2773, 0.9375, 0.2773, 0.9375, 0.2773, 0.9375, 0.2773, 0.9375, 0.2773, 0.9375, 0.2773, 0.9375, 0.2773, 0.9375, 0.2773, 0.9375, 0.2773, 0.9375, 0.2773, 0.9375, 0.2773, 0.9375, 0.514, 0.5102, 0.4977, 0.5102, 0.4977, 0.5064, 0.2773, 0.9375, 0.2773, 0.9375, 0.2773, 0.9375, 0.2773, 0.9375, 0.2773, 0.9375, 0.2773, 0.9375, 0.2773, 0.9375, 0.2773, 0.9375, 0.2773, 0.9375, 0.2773, 0.9375, 0.2773, 0.9375, 0.2773, 0.9375, 0.2773, 0.9375, 0.2773, 0.9375, 0.2773, 0.9375, 0.5336, 0.4871, 0.5112, 0.5102, 0.4977, 0.5102, 0.4977, 0.4742, 0.5336, 0.4742, 0.4977, 0.4742, 0.5336, 0.4742, 0.5336, 0.5102, 0.4977, 0.5102, 0.4977, 0.4742, 0.5336, 0.4742, 0.5336, 0.5102, 0.4977, 0.5102, 0.4977, 0.4742, 0.5336, 0.4742, 0.5336, 0.5102, 0.4977, 0.5102, 0.4977, 0.4742, 0.5336, 0.4742, 0.5336, 0.5102, 0.4977, 0.5102, 0.4977, 0.4742, 0.5336, 0.4742, 0.5336, 0.5102, 0.4977, 0.5102, 0.4977, 0.4742, 0.5336, 0.4742, 0.5336, 0.5102, 0.4977, 0.5102, 0.2773, 0.9375, 0.2773, 0.9375, 0.2773, 0.9375, 0.2773, 0.9375, 0.2773, 0.9375, 0.2773, 0.9375, 0.2773, 0.9375, 0.2773, 0.9375, 0.2773, 0.9375, 0.2773, 0.9375, 0.2773, 0.9375, 0.2773, 0.9375, 0.2773, 0.9375, 0.2773, 0.9375, 0.2773, 0.9375, 0.2773, 0.9375, 0.2773, 0.9375, 0.2773, 0.9375, 0.2773, 0.9375, 0.2773, 0.9375, 0.4977, 0.4742, 0.5336, 0.4742, 0.5336, 0.5102, 0.4977, 0.5102, 0.4977, 0.4742, 0.5336, 0.4742, 0.5336, 0.5102, 0.4977, 0.5102, 0.4977, 0.4742, 0.5336, 0.4742, 0.5336, 0.5102, 0.4977, 0.5102, 0.4977, 0.4742, 0.5336, 0.4742, 0.5336, 0.5102, 0.4977, 0.5102, 0.2773, 0.9375, 0.2773, 0.9375, 0.2773, 0.9375, 0.2773, 0.9375, 0.5097, 0.4872, 0.4977, 0.4742, 0.5107, 0.4742, 0.2773, 0.9375, 0.2773, 0.9375, 0.2773, 0.9375, 0.2773, 0.9375, 0.2773, 0.9375, 0.2773, 0.9375, 0.2773, 0.9375, 0.2773, 0.9375, 0.2773, 0.9375, 0.2773, 0.9375, 0.2773, 0.9375, 0.2773, 0.9375, 0.2773, 0.9375, 0.2773, 0.9375, 0.2773, 0.9375, 0.2773, 0.9375, 0.2773, 0.9375, 0.2773, 0.9375, 0.2773, 0.9375, 0.2773, 0.9375, 0.2773, 0.9375, 0.2773, 0.9375, 0.2773, 0.9375, 0.2773, 0.9375, 0.2773, 0.9375, 0.2773, 0.9375, 0.5336, 0.5102, 0.4977, 0.5102, 0.4977, 0.4742, 0.5336, 0.4742, 0.5336, 0.5102, 0.4977, 0.5102, 0.4977, 0.4742, 0.5336, 0.4742, 0.5336, 0.5102, 0.4977, 0.5102, 0.4977, 0.4742, 0.5336, 0.4742, 0.2773, 0.9375, 0.2773, 0.9375, 0.2773, 0.9375, 0.2773, 0.9375, 0.2773, 0.9375, 0.2773, 0.9375, 0.2773, 0.9375, 0.2773, 0.9375, 0.2773, 0.9375, 0.2773, 0.9375, 0.2773, 0.9375, 0.2773, 0.9375, 0.2773, 0.9375, 0.2773, 0.9375, 0.2773, 0.9375, 0.2773, 0.9375, 0.2773, 0.9375, 0.2773, 0.9375, 0.2773, 0.9375, 0.2773, 0.9375, 0.4977, 0.4742, 0.5336, 0.4742, 0.5336, 0.5102, 0.4977, 0.5102, 0.4977, 0.4742, 0.5336, 0.4742, 0.5336, 0.5102, 0.4977, 0.5102, 0.4977, 0.4872, 0.4977, 0.4742, 0.5336, 0.4742, 0.5336, 0.488, 0.2773, 0.9375, 0.2773, 0.9375, 0.2773, 0.9375, 0.2773, 0.9375, 0.2773, 0.9375, 0.2773, 0.9375, 0.2773, 0.9375, 0.2773, 0.9375, 0.2773, 0.9375, 0.2773, 0.9375, 0.2773, 0.9375, 0.2773, 0.9375, 0.2773, 0.9375, 0.2773, 0.9375, 0.2773, 0.9375, 0.2773, 0.9375, 0.2773, 0.9375, 0.2773, 0.9375, 0.2773, 0.9375, 0.2773, 0.9375, 0.2773, 0.9375, 0.2773, 0.9375, 0.2773, 0.9375, 0.2773, 0.9375, 0.2773, 0.9375, 0.2773, 0.9375, 0.2773, 0.9375, 0.2773, 0.9375, 0.2773, 0.9375, 0.2773, 0.9375, 0.2773, 0.9375, 0.2773, 0.9375, 0.2773, 0.9375, 0.2773, 0.9375, 0.2773, 0.9375, 0.2773, 0.9375, 0.2773, 0.9375, 0.2773, 0.9375, 0.2773, 0.9375, 0.2773, 0.9375, 0.2773, 0.9375, 0.2773, 0.9375, 0.2773, 0.9375, 0.2773, 0.9375, 0.4977, 0.4774, 0.4977, 0.4742, 0.5112, 0.4742, 0.4977, 0.4742, 0.5336, 0.4742, 0.5336, 0.5102, 0.4977, 0.5102, 0.2773, 0.9375, 0.2773, 0.9375, 0.2773, 0.9375, 0.2773, 0.9375, 0.2773, 0.9375, 0.2773, 0.9375, 0.2773, 0.9375, 0.2773, 0.9375, 0.2773, 0.9375, 0.2773, 0.9375, 0.2773, 0.9375, 0.2773, 0.9375, 0.2773, 0.9375, 0.2773, 0.9375, 0.2773, 0.9375, 0.2773, 0.9375, 0.2773, 0.9375, 0.2773, 0.9375, 0.2773, 0.9375, 0.2773, 0.9375, 0.4977, 0.4742, 0.5336, 0.4742, 0.5336, 0.5102, 0.4977, 0.5102, 0.5115, 0.5102, 0.4977, 0.5102, 0.4977, 0.4742, 0.5107, 0.4742, 0.2773, 0.9375, 0.2773, 0.9375, 0.2773, 0.9375, 0.2773, 0.9375, 0.2773, 0.9375, 0.2773, 0.9375, 0.2773, 0.9375, 0.2773, 0.9375, 0.2773, 0.9375, 0.2773, 0.9375, 0.2773, 0.9375, 0.2773, 0.9375, 0.2773, 0.9375, 0.2773, 0.9375, 0.2773, 0.9375, 0.2773, 0.9375, 0.2773, 0.9375, 0.2773, 0.9375, 0.2773, 0.9375, 0.2773, 0.9375, 0.2773, 0.9375, 0.2773, 0.9375, 0.2773, 0.9375, 0.2773, 0.9375, 0.2773, 0.9375, 0.2773, 0.9375, 0.2773, 0.9375, 0.2773, 0.9375, 0.2773, 0.9375, 0.2773, 0.9375, 0.2773, 0.9375, 0.2773, 0.9375, 0.2773, 0.9375, 0.2773, 0.9375, 0.2773, 0.9375, 0.2773, 0.9375, 0.2773, 0.9375, 0.2773, 0.9375, 0.2773, 0.9375, 0.2773, 0.9375, 0.2773, 0.9375, 0.2773, 0.9375, 0.2773, 0.9375, 0.2773, 0.9375, 0.2773, 0.9375, 0.5077, 0.4826, 0.4977, 0.4742, 0.5336, 0.4742, 0.5336, 0.4774, 0.2773, 0.9375, 0.2773, 0.9375, 0.2773, 0.9375, 0.2773, 0.9375, 0.2773, 0.9375, 0.2773, 0.9375, 0.2773, 0.9375, 0.2773, 0.9375, 0.2773, 0.9375, 0.2773, 0.9375, 0.2773, 0.9375, 0.2773, 0.9375, 0.2773, 0.9375, 0.2773, 0.9375, 0.2773, 0.9375, 0.2773, 0.9375, 0.2773, 0.9375, 0.2773, 0.9375, 0.2773, 0.9375, 0.2773, 0.9375, 0.4977, 0.4872, 0.4977, 0.4742, 0.5107, 0.4862, 0.2773, 0.9375, 0.2773, 0.9375, 0.2773, 0.9375, 0.2773, 0.9375, 0.5107, 0.4862, 0.4977, 0.4742, 0.5336, 0.4742, 0.5336, 0.4843, 0.2773, 0.9375, 0.2773, 0.9375, 0.2773, 0.9375, 0.2773, 0.9375, 0.4977, 0.4843, 0.4977, 0.4742, 0.5077, 0.4826, 0.3032, 0.05774, 0.3032, 0.05879, 0.3029, 0.05874, 0.3032, 0.05752, 0.3036, 0.05754, 0.3036, 0.05886, 0.3032, 0.05879, 0.3032, 0.05774, 0.3029, 0.05874, 0.3032, 0.05879, 0.3026, 0.06113, 0.3023, 0.06118, 0.3025, 0.06008, 0.303, 0.05907, 0.303, 0.05658, 0.3036, 0.05754, 0.3032, 0.05752, 0.3025, 0.06008, 0.3023, 0.06118, 0.302, 0.06128, 0.3029, 0.05607, 0.3031, 0.05597, 0.3036, 0.05754, 0.303, 0.05658, 0.3032, 0.05879, 0.3036, 0.05886, 0.3028, 0.06113, 0.3026, 0.06113, 0.3036, 0.05754, 0.304, 0.05755, 0.3039, 0.05891, 0.3036, 0.05886, 0.3023, 0.06118, 0.3026, 0.06113, 0.3026, 0.06133, 0.3024, 0.06142, 0.302, 0.06128, 0.3023, 0.06118, 0.3024, 0.06142, 0.3021, 0.06163, 0.3025, 0.05575, 0.3016, 0.05464, 0.302, 0.05454, 0.3031, 0.05597, 0.3029, 0.05607, 0.3026, 0.056, 0.3036, 0.05754, 0.3031, 0.05597, 0.3034, 0.05578, 0.304, 0.05755, 0.3026, 0.06113, 0.3028, 0.06113, 0.3028, 0.06131, 0.3026, 0.06133, 0.3024, 0.06142, 0.3026, 0.06133, 0.3027, 0.06159, 0.3026, 0.06166, 0.3021, 0.06163, 0.3024, 0.06142, 0.3026, 0.06166, 0.3025, 0.0618, 0.3022, 0.06164, 0.3021, 0.0556, 0.3013, 0.05481, 0.3016, 0.05464, 0.3025, 0.05575, 0.3036, 0.05886, 0.3039, 0.05891, 0.3031, 0.06118, 0.3028, 0.06113, 0.304, 0.05755, 0.3043, 0.05755, 0.3043, 0.05894, 0.3039, 0.05891, 0.3028, 0.06113, 0.3031, 0.06118, 0.303, 0.06136, 0.3028, 0.06131, 0.3026, 0.06133, 0.3028, 0.06131, 0.3028, 0.06155, 0.3027, 0.06159, 0.3026, 0.06166, 0.3027, 0.06159, 0.3025, 0.06195, 0.3025, 0.06194, 0.3025, 0.0618, 0.3022, 0.06164, 0.3025, 0.0618, 0.3025, 0.06194, 0.3031, 0.05597, 0.302, 0.05454, 0.3023, 0.05448, 0.3034, 0.05578, 0.3016, 0.05464, 0.3009, 0.05357, 0.3013, 0.05353, 0.302, 0.05454, 0.3017, 0.0554, 0.3013, 0.05481, 0.3021, 0.0556, 0.3013, 0.05481, 0.3005, 0.05362, 0.3009, 0.05357, 0.3016, 0.05464, 0.304, 0.05755, 0.3034, 0.05578, 0.3037, 0.0556, 0.3043, 0.05755, 0.3031, 0.06118, 0.3033, 0.06129, 0.3032, 0.06146, 0.303, 0.06136, 0.3028, 0.06131, 0.303, 0.06136, 0.3029, 0.06157, 0.3028, 0.06155, 0.3011, 0.05498, 0.3013, 0.05481, 0.3017, 0.0554, 0.3013, 0.05481, 0.3007, 0.05432, 0.3006, 0.05415, 0.3003, 0.05376, 0.3002, 0.05364, 0.3005, 0.05362, 0.3039, 0.05891, 0.3043, 0.05894, 0.3033, 0.06129, 0.3031, 0.06118, 0.3043, 0.05755, 0.3047, 0.05752, 0.3046, 0.05897, 0.3043, 0.05894, 0.3033, 0.06129, 0.3036, 0.06148, 0.3034, 0.06165, 0.3032, 0.06146, 0.303, 0.06136, 0.3032, 0.06146, 0.303, 0.06164, 0.3029, 0.06157, 0.3029, 0.06157, 0.303, 0.06164, 0.3031, 0.06177, 0.3026, 0.06199, 0.3025, 0.06195, 0.3027, 0.06159, 0.3028, 0.06155, 0.3034, 0.05578, 0.3023, 0.05448, 0.3026, 0.05443, 0.3037, 0.0556, 0.302, 0.05454, 0.3013, 0.05353, 0.3017, 0.05347, 0.3023, 0.05448, 0.3009, 0.05357, 0.3016, 0.05145, 0.302, 0.05139, 0.3013, 0.05353, 0.3012, 0.05176, 0.3009, 0.05357, 0.3005, 0.05362, 0.3008, 0.05246, 0.3007, 0.05432, 0.3013, 0.05481, 0.3011, 0.05498, 0.3005, 0.05362, 0.3002, 0.05364, 0.3003, 0.05356, 0.3005, 0.05331, 0.3005, 0.05327, 0.3043, 0.05755, 0.3037, 0.0556, 0.304, 0.05545, 0.3047, 0.05752, 0.3043, 0.05894, 0.3046, 0.05897, 0.3036, 0.06148, 0.3033, 0.06129, 0.3035, 0.06193, 0.3034, 0.06165, 0.3036, 0.06148, 0.3038, 0.06168, 0.3032, 0.06146, 0.3034, 0.06165, 0.3031, 0.06177, 0.303, 0.06164, 0.3026, 0.06199, 0.3031, 0.06177, 0.303, 0.06203, 0.3014, 0.05142, 0.3016, 0.05145, 0.3009, 0.05357, 0.3012, 0.05176, 0.3008, 0.05246, 0.3005, 0.05362, 0.3005, 0.05327, 0.3047, 0.05752, 0.3051, 0.05745, 0.305, 0.05901, 0.3046, 0.05897, 0.3036, 0.06148, 0.3046, 0.05897, 0.305, 0.05901, 0.3042, 0.06038, 0.3041, 0.06078, 0.3039, 0.06094, 0.3034, 0.06196, 0.3031, 0.06193, 0.3031, 0.06177, 0.3034, 0.06165, 0.3035, 0.06193, 0.3036, 0.06148, 0.3039, 0.06094, 0.3038, 0.06168, 0.303, 0.06203, 0.3031, 0.06177, 0.3031, 0.06193, 0.3031, 0.06203, 0.3037, 0.0556, 0.3026, 0.05443, 0.3029, 0.05432, 0.304, 0.05545, 0.3023, 0.05448, 0.3017, 0.05347, 0.3021, 0.0534, 0.3026, 0.05443, 0.3013, 0.05353, 0.302, 0.05139, 0.3023, 0.05129, 0.3017, 0.05347, 0.3016, 0.05145, 0.302, 0.04972, 0.3024, 0.04972, 0.302, 0.05139, 0.3017, 0.04988, 0.3017, 0.04975, 0.302, 0.04972, 0.3016, 0.05145, 0.3014, 0.05142, 0.3016, 0.05092, 0.3047, 0.05752, 0.304, 0.05545, 0.3042, 0.05536, 0.3048, 0.05654, 0.3051, 0.05745, 0.3042, 0.06038, 0.305, 0.05901, 0.3046, 0.05992, 0.3031, 0.06203, 0.3031, 0.06193, 0.3034, 0.06196, 0.3016, 0.04975, 0.3017, 0.04975, 0.3017, 0.04988, 0.305, 0.05901, 0.3051, 0.05745, 0.3052, 0.05743, 0.3052, 0.05755, 0.3053, 0.05823, 0.3046, 0.05992, 0.305, 0.05901, 0.3053, 0.05905, 0.3042, 0.05536, 0.304, 0.05545, 0.3029, 0.05432, 0.3038, 0.05493, 0.3026, 0.05443, 0.3021, 0.0534, 0.3026, 0.05333, 0.3027, 0.05349, 0.3029, 0.05432, 0.3017, 0.05347, 0.3023, 0.05129, 0.3027, 0.0512, 0.3021, 0.0534, 0.302, 0.05139, 0.3024, 0.04972, 0.3027, 0.04974, 0.3023, 0.05129, 0.302, 0.04972, 0.3019, 0.04833, 0.3022, 0.04838, 0.3024, 0.04972, 0.3017, 0.04975, 0.3016, 0.04834, 0.3019, 0.04833, 0.302, 0.04972, 0.3016, 0.04961, 0.3017, 0.04975, 0.3016, 0.04975, 0.3052, 0.05743, 0.3051, 0.05745, 0.3048, 0.05654, 0.3052, 0.05739, 0.3053, 0.05905, 0.305, 0.05901, 0.3053, 0.05823, 0.3038, 0.05493, 0.3029, 0.05432, 0.3031, 0.05422, 0.3031, 0.05426, 0.3015, 0.04836, 0.3016, 0.04834, 0.3017, 0.04975, 0.3016, 0.04961, 0.3031, 0.05422, 0.3029, 0.05432, 0.3027, 0.05349, 0.3026, 0.05333, 0.3021, 0.0534, 0.3027, 0.0512, 0.3026, 0.05284, 0.3023, 0.05129, 0.3027, 0.04974, 0.3029, 0.04975, 0.3027, 0.0512, 0.3024, 0.04972, 0.3022, 0.04838, 0.3024, 0.04847, 0.3027, 0.04974, 0.3019, 0.04833, 0.301, 0.04656, 0.3012, 0.04654, 0.3022, 0.04838, 0.3011, 0.04748, 0.3007, 0.04656, 0.301, 0.04656, 0.3019, 0.04833, 0.3016, 0.04834, 0.3015, 0.04824, 0.3013, 0.04812, 0.3015, 0.04827, 0.3016, 0.04834, 0.3015, 0.04836, 0.3026, 0.05284, 0.3027, 0.0512, 0.303, 0.05116, 0.3028, 0.05227, 0.3027, 0.05241, 0.3016, 0.04834, 0.3015, 0.04827, 0.3015, 0.04824, 0.3006, 0.04657, 0.3007, 0.04656, 0.3011, 0.04748, 0.3027, 0.0512, 0.3029, 0.04975, 0.3032, 0.04975, 0.303, 0.05116, 0.3028, 0.05227, 0.303, 0.05116, 0.3031, 0.05197, 0.3027, 0.04974, 0.3024, 0.04847, 0.3027, 0.04853, 0.3029, 0.04975, 0.3022, 0.04838, 0.3012, 0.04654, 0.3015, 0.04651, 0.3024, 0.04847, 0.301, 0.04656, 0.3013, 0.04529, 0.3015, 0.04536, 0.3012, 0.04654, 0.3007, 0.04656, 0.301, 0.04521, 0.3013, 0.04529, 0.301, 0.04656, 0.3007, 0.04594, 0.3007, 0.04656, 0.3006, 0.04657, 0.3031, 0.05197, 0.303, 0.05116, 0.3034, 0.05119, 0.3034, 0.05153, 0.3007, 0.04656, 0.3007, 0.04594, 0.3009, 0.04542, 0.3009, 0.04517, 0.301, 0.04521, 0.303, 0.05116, 0.3032, 0.04975, 0.3035, 0.04974, 0.3034, 0.05119, 0.3029, 0.04975, 0.3027, 0.04853, 0.3029, 0.04853, 0.3032, 0.04975, 0.3034, 0.05153, 0.3034, 0.05119, 0.3034, 0.05143, 0.3024, 0.04847, 0.3015, 0.04651, 0.3018, 0.04644, 0.3027, 0.04853, 0.3012, 0.04654, 0.3015, 0.04536, 0.3018, 0.04544, 0.3015, 0.04651, 0.3013, 0.04529, 0.3023, 0.04411, 0.3025, 0.04417, 0.3015, 0.04536, 0.3019, 0.04418, 0.3013, 0.04529, 0.301, 0.04521, 0.3016, 0.04445, 0.3012, 0.04492, 0.301, 0.04521, 0.3009, 0.04517, 0.3034, 0.05143, 0.3034, 0.05119, 0.3035, 0.05123, 0.3021, 0.04402, 0.3023, 0.04411, 0.3013, 0.04529, 0.3019, 0.04418, 0.3016, 0.04445, 0.301, 0.04521, 0.3012, 0.04492, 0.3035, 0.05123, 0.3034, 0.05119, 0.3035, 0.04974, 0.3037, 0.05067, 0.3032, 0.04975, 0.3029, 0.04853, 0.3032, 0.04849, 0.3035, 0.04974, 0.3027, 0.04853, 0.3018, 0.04644, 0.3021, 0.04638, 0.3024, 0.04716, 0.3024, 0.04725, 0.3024, 0.04727, 0.3029, 0.04853, 0.3015, 0.04651, 0.3018, 0.04544, 0.3021, 0.04553, 0.3018, 0.04644, 0.3015, 0.04536, 0.3025, 0.04417, 0.3028, 0.04419, 0.3018, 0.04544, 0.3023, 0.04411, 0.3029, 0.04302, 0.3032, 0.04312, 0.3025, 0.04417, 0.3023, 0.04411, 0.3021, 0.04402, 0.3022, 0.04393, 0.3024, 0.0436, 0.3037, 0.05067, 0.3035, 0.04974, 0.3037, 0.04971, 0.3038, 0.05021, 0.3027, 0.04298, 0.3029, 0.04302, 0.3023, 0.04411, 0.3024, 0.0436, 0.3035, 0.04974, 0.3032, 0.04849, 0.3034, 0.04839, 0.3037, 0.04971, 0.3038, 0.05021, 0.3037, 0.04971, 0.3038, 0.04996, 0.3032, 0.04849, 0.3029, 0.04853, 0.3024, 0.04727, 0.3027, 0.04748, 0.3018, 0.04644, 0.3021, 0.04553, 0.3023, 0.04564, 0.3021, 0.04638, 0.3024, 0.04716, 0.3021, 0.04638, 0.3023, 0.04679, 0.3018, 0.04544, 0.3028, 0.04419, 0.303, 0.04422, 0.3021, 0.04553, 0.3025, 0.04417, 0.3032, 0.04312, 0.3035, 0.04321, 0.3028, 0.04419, 0.3029, 0.04302, 0.3029, 0.0415, 0.3032, 0.04148, 0.3032, 0.04312, 0.3028, 0.04233, 0.3029, 0.04302, 0.3027, 0.04298, 0.3038, 0.04996, 0.3037, 0.04971, 0.3038, 0.04969, 0.3032, 0.04849, 0.3027, 0.04748, 0.3029, 0.04769, 0.3023, 0.04679, 0.3021, 0.04638, 0.3022, 0.04636, 0.3028, 0.04152, 0.3029, 0.0415, 0.3029, 0.04302, 0.3028, 0.04233, 0.3038, 0.04969, 0.3037, 0.04971, 0.3034, 0.04839, 0.3036, 0.04882, 0.3033, 0.04812, 0.3034, 0.04839, 0.3032, 0.04849, 0.3029, 0.04769, 0.3022, 0.04636, 0.3021, 0.04638, 0.3023, 0.04564, 0.3023, 0.04575, 0.3021, 0.04553, 0.303, 0.04422, 0.3032, 0.04427, 0.3027, 0.04509, 0.3027, 0.04514, 0.3025, 0.04536, 0.3023, 0.04564, 0.3028, 0.04419, 0.3035, 0.04321, 0.3037, 0.04328, 0.303, 0.04422, 0.3032, 0.04312, 0.3032, 0.04148, 0.3035, 0.04147, 0.3035, 0.04321, 0.3029, 0.0415, 0.3024, 0.03969, 0.3027, 0.03967, 0.3032, 0.04148, 0.3024, 0.04066, 0.3022, 0.0397, 0.3024, 0.03969, 0.3029, 0.0415, 0.3028, 0.04152, 0.3028, 0.04123, 0.3036, 0.04882, 0.3034, 0.04839, 0.3035, 0.04834, 0.3034, 0.0482, 0.3034, 0.04839, 0.3033, 0.04812, 0.3023, 0.04575, 0.3023, 0.04564, 0.3024, 0.04566, 0.3021, 0.04003, 0.3021, 0.03972, 0.3022, 0.0397, 0.3024, 0.04066, 0.3035, 0.04834, 0.3034, 0.04839, 0.3034, 0.0482, 0.3024, 0.04566, 0.3023, 0.04564, 0.3025, 0.04536, 0.3024, 0.04551, 0.303, 0.04422, 0.3037, 0.04328, 0.304, 0.04334, 0.3032, 0.04427, 0.3027, 0.04509, 0.3032, 0.04427, 0.3029, 0.04496, 0.3035, 0.04321, 0.3035, 0.04147, 0.3037, 0.04147, 0.3037, 0.04328, 0.3032, 0.04148, 0.3027, 0.03967, 0.3029, 0.03965, 0.3035, 0.04147, 0.3024, 0.03969, 0.3025, 0.03826, 0.3028, 0.03834, 0.3027, 0.03967, 0.3022, 0.0397, 0.3023, 0.03818, 0.3025, 0.03826, 0.3024, 0.03969, 0.302, 0.03989, 0.3021, 0.03972, 0.3021, 0.04003, 0.3021, 0.03866, 0.3022, 0.0397, 0.3021, 0.03972, 0.302, 0.03928, 0.3029, 0.04496, 0.3032, 0.04427, 0.3035, 0.04438, 0.3032, 0.0448, 0.3022, 0.03815, 0.3023, 0.03818, 0.3022, 0.0397, 0.3021, 0.03866, 0.302, 0.03972, 0.3021, 0.03972, 0.302, 0.03989, 0.302, 0.03928, 0.3021, 0.03972, 0.302, 0.03953, 0.3032, 0.04427, 0.304, 0.04334, 0.3042, 0.04341, 0.3035, 0.04438, 0.3037, 0.04328, 0.3037, 0.04147, 0.3039, 0.04146, 0.304, 0.04334, 0.3032, 0.0448, 0.3035, 0.04438, 0.3033, 0.04472, 0.3035, 0.04147, 0.3029, 0.03965, 0.3031, 0.03963, 0.3037, 0.04147, 0.3027, 0.03967, 0.3028, 0.03834, 0.303, 0.03841, 0.3029, 0.03965, 0.3028, 0.03834, 0.3025, 0.03826, 0.3038, 0.03643, 0.304, 0.03649, 0.3025, 0.03826, 0.3023, 0.03818, 0.3029, 0.03738, 0.3037, 0.03645, 0.3038, 0.03639, 0.3038, 0.03643, 0.3029, 0.03738, 0.3023, 0.03818, 0.3022, 0.03815, 0.302, 0.03953, 0.3021, 0.03972, 0.302, 0.03972, 0.3033, 0.04472, 0.3035, 0.04438, 0.3036, 0.04451, 0.303, 0.03841, 0.3028, 0.03834, 0.304, 0.03649, 0.3042, 0.03652, 0.3042, 0.03525, 0.304, 0.03649, 0.3038, 0.03643, 0.3041, 0.03559, 0.3039, 0.03608, 0.3038, 0.03643, 0.3038, 0.03639, 0.3036, 0.04451, 0.3035, 0.04438, 0.3042, 0.04341, 0.3039, 0.04423, 0.304, 0.04334, 0.3039, 0.04146, 0.3042, 0.04145, 0.3042, 0.04341, 0.3037, 0.04147, 0.3031, 0.03963, 0.3034, 0.03961, 0.3039, 0.04146, 0.3029, 0.03965, 0.303, 0.03841, 0.3033, 0.03849, 0.3031, 0.03963, 0.3033, 0.03849, 0.303, 0.03841, 0.3042, 0.03652, 0.3044, 0.03656, 0.304, 0.03649, 0.3045, 0.03498, 0.3047, 0.03497, 0.3042, 0.03652, 0.3043, 0.03498, 0.3045, 0.03498, 0.304, 0.03649, 0.3042, 0.03525, 0.3041, 0.03559, 0.3038, 0.03643, 0.3039, 0.03608, 0.3039, 0.04423, 0.3042, 0.04341, 0.3044, 0.04345, 0.3044, 0.04346, 0.3044, 0.04347, 0.3044, 0.04354, 0.3036, 0.03857, 0.3033, 0.03849, 0.3044, 0.03656, 0.3046, 0.0366, 0.3042, 0.03734, 0.3041, 0.03741, 0.3038, 0.0382, 0.3042, 0.03652, 0.3047, 0.03497, 0.3049, 0.03495, 0.3044, 0.03656, 0.3045, 0.03498, 0.3043, 0.03498, 0.3041, 0.0339, 0.3044, 0.04345, 0.3042, 0.04341, 0.3042, 0.04145, 0.3044, 0.04286, 0.3044, 0.04323, 0.3044, 0.04341, 0.3044, 0.04344, 0.3044, 0.04346, 0.3044, 0.04345, 0.3044, 0.04346, 0.3042, 0.04145, 0.3039, 0.04146, 0.3034, 0.03961, 0.3036, 0.04017, 0.3037, 0.04024, 0.3038, 0.0405, 0.3036, 0.03858, 0.3036, 0.03857, 0.3038, 0.0382, 0.3036, 0.03857, 0.3034, 0.03961, 0.3031, 0.03963, 0.3033, 0.03849, 0.3044, 0.03656, 0.3049, 0.03495, 0.3051, 0.03495, 0.3046, 0.0366, 0.3042, 0.03734, 0.3046, 0.0366, 0.3047, 0.03665, 0.3046, 0.03698, 0.3045, 0.03498, 0.3042, 0.0337, 0.3044, 0.03369, 0.3047, 0.03497, 0.3045, 0.03498, 0.3041, 0.0339, 0.3041, 0.03388, 0.3041, 0.03388, 0.3041, 0.03373, 0.3042, 0.0337, 0.3044, 0.04345, 0.3044, 0.04344, 0.3044, 0.04344, 0.3044, 0.04286, 0.3042, 0.04145, 0.3044, 0.04143, 0.3044, 0.04346, 0.3044, 0.04345, 0.3044, 0.04345, 0.3042, 0.04145, 0.3038, 0.0405, 0.3041, 0.04091, 0.3036, 0.04017, 0.3034, 0.03961, 0.3036, 0.03958, 0.3036, 0.03932, 0.3036, 0.03857, 0.3036, 0.03858, 0.3036, 0.03958, 0.3034, 0.03961, 0.3036, 0.03857, 0.3036, 0.03932, 0.3046, 0.0366, 0.3051, 0.03495, 0.3053, 0.03495, 0.3047, 0.03665, 0.3046, 0.03698, 0.3047, 0.03665, 0.3048, 0.0367, 0.3047, 0.03497, 0.3044, 0.03369, 0.3046, 0.03368, 0.3049, 0.03495, 0.3041, 0.03385, 0.3041, 0.03373, 0.3041, 0.03388, 0.3041, 0.03373, 0.3039, 0.03242, 0.304, 0.0324, 0.3042, 0.0337, 0.3044, 0.04345, 0.3044, 0.04345, 0.3044, 0.04344, 0.3044, 0.04143, 0.3042, 0.04145, 0.3041, 0.04091, 0.3049, 0.03495, 0.3046, 0.03368, 0.3047, 0.03367, 0.3051, 0.03495, 0.3048, 0.0367, 0.3047, 0.03665, 0.3053, 0.03495, 0.3052, 0.03525, 0.3042, 0.0337, 0.304, 0.0324, 0.3041, 0.03235, 0.3044, 0.03369, 0.304, 0.03374, 0.3041, 0.03373, 0.3041, 0.03385, 0.3039, 0.03242, 0.3041, 0.03373, 0.304, 0.03374, 0.3038, 0.03294, 0.3037, 0.03242, 0.3051, 0.03495, 0.3047, 0.03367, 0.3049, 0.03365, 0.3053, 0.03495, 0.3052, 0.03525, 0.3053, 0.03495, 0.3053, 0.03495, 0.3044, 0.03369, 0.3041, 0.03235, 0.3043, 0.03228, 0.3046, 0.03368, 0.304, 0.0324, 0.3039, 0.03242, 0.3037, 0.03185, 0.3038, 0.03184, 0.3036, 0.03184, 0.3037, 0.03185, 0.3039, 0.03242, 0.3037, 0.03242, 0.3036, 0.03199, 0.3046, 0.03368, 0.3043, 0.03228, 0.3044, 0.03219, 0.3045, 0.0326, 0.3046, 0.03306, 0.3046, 0.0331, 0.3047, 0.03367, 0.3053, 0.03495, 0.3053, 0.03495, 0.3049, 0.03365, 0.305, 0.03378, 0.3041, 0.03235, 0.304, 0.0324, 0.3038, 0.03184, 0.3039, 0.03181, 0.3036, 0.03242, 0.3037, 0.03242, 0.3038, 0.03294, 0.0, 0.0, 0.0, 0.0, 0.0, 0.0, 0.0, 0.0, 0.0, 0.0, 0.0, 0.0, 0.3036, 0.03199, 0.3037, 0.03242, 0.3036, 0.03242, 0.3049, 0.03365, 0.3047, 0.03367, 0.3046, 0.0331, 0.3049, 0.03355, 0.305, 0.03378, 0.3049, 0.03365, 0.3049, 0.03365, 0.3043, 0.03228, 0.3041, 0.03235, 0.3039, 0.03181, 0.304, 0.03176, 0.3042, 0.03185, 0.3044, 0.03219, 0.3043, 0.03228, 0.304, 0.03176, 0.3041, 0.03172, 0.3045, 0.0326, 0.3044, 0.03219, 0.3045, 0.03239, 0.3049, 0.03365, 0.3049, 0.03355, 0.3049, 0.03359, 0.3049, 0.03365, 0.3049, 0.03365, 0.3049, 0.03359, 0.3044, 0.03215, 0.3044, 0.03219, 0.3042, 0.03185, 0.3045, 0.03239, 0.3044, 0.03219, 0.3044, 0.03215])
me_cylinder_001.materials.append(mat_material_002)
me_cylinder_001.use_remesh_preserve_volume = False
me_cylinder_001.use_remesh_preserve_attributes = False
me_cylinder_001.use_mirror_vertex_groups = False
me_cylinder_001.update()

# ---- objects
ob_hotdog = bpy.data.objects.new('Hotdog', me_cylinder_001)

# ---- transforms, parenting, visibility, modifiers, constraints
ob_hotdog.location = (0.001063, 0.0, 0.0)
ob_hotdog.lineart.crease_threshold = 0.0

# ---- collection membership
col_collection_1.objects.link(ob_hotdog)

# ---- scene / render settings (as saved in the file)
scene.frame_start = 1; scene.frame_end = 250; scene.frame_set(1)
scene.render.engine = 'CYCLES'
scene.render.resolution_percentage = 50
scene.render.dither_intensity = 0.0
scene.cycles.use_denoising = False
scene.cycles.samples = 10
scene.cycles.sampling_pattern = 'TABULATED_SOBOL'
scene.cycles.light_sampling_threshold = 0.0
scene.cycles.use_adaptive_sampling = False
scene.cycles.use_light_tree = False
scene.cycles.blur_glossy = 0.0
scene.cycles.pixel_filter_type = 'GAUSSIAN'
scene.cycles.sample_clamp_indirect = 0.0
scene.view_settings.view_transform = 'Standard'
bpy.context.view_layer.update()

# ---- added for rendering (the .blend has no active camera): camera
cam_auto = bpy.data.cameras.new('AutoCamera')
cam_auto.lens = 50.0
cam_auto.sensor_width = 36.0
cam_auto.clip_end = 1000.0
ob_auto_camera = bpy.data.objects.new('AutoCamera', cam_auto)
scene.collection.objects.link(ob_auto_camera)
ob_auto_camera.location = (1.32438, -1.58798, 1.00101)
ob_auto_camera.rotation_euler = (1.09748, -7.21219e-08, 0.694738)
scene.camera = ob_auto_camera
bpy.context.view_layer.update()
